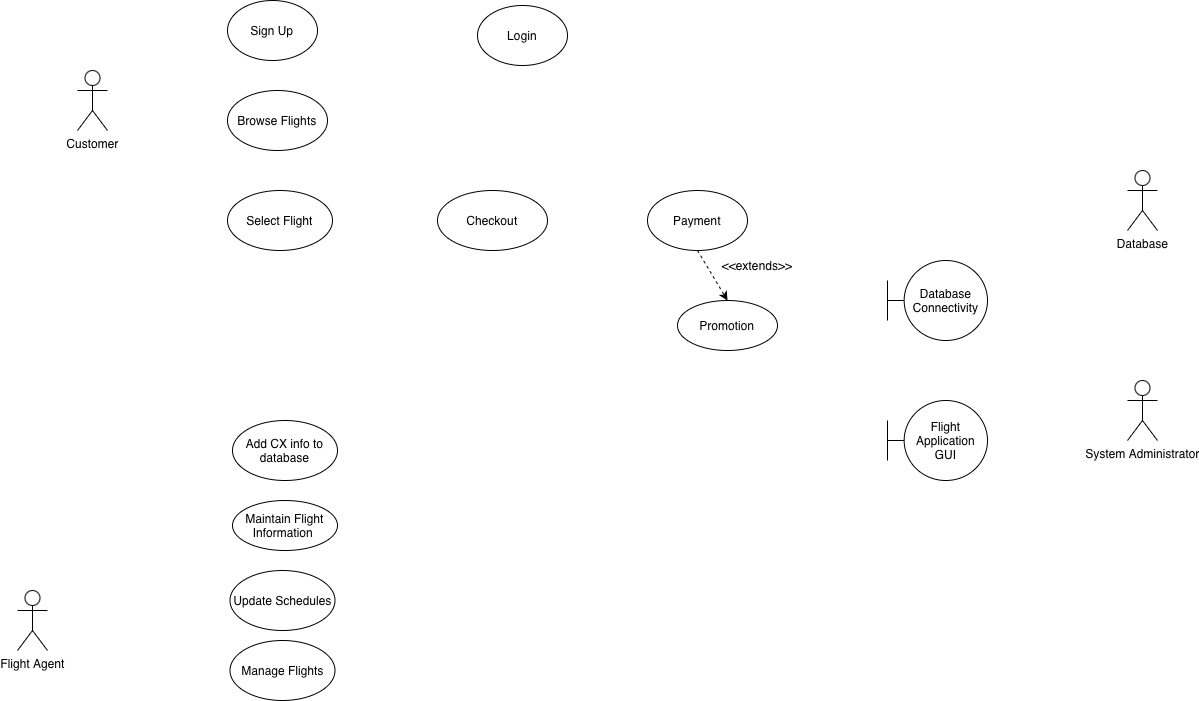

The diagram above was exported from draw.io. Its source (the exported page's mxGraphModel, read from the mxfile embedded in the PNG):
<mxGraphModel dx="959" dy="695" grid="1" gridSize="10" guides="1" tooltips="1" connect="1" arrows="1" fold="1" page="1" pageScale="1" pageWidth="850" pageHeight="1100" math="0" shadow="0">
  <root>
    <mxCell id="0" />
    <mxCell id="1" parent="0" />
    <mxCell id="C8FdAbCTqZKIosvaZFdM-1" parent="1" style="shape=umlActor;verticalLabelPosition=bottom;verticalAlign=top;html=1;outlineConnect=0;" value="Customer" vertex="1">
      <mxGeometry height="60" width="30" x="140" y="90" as="geometry" />
    </mxCell>
    <mxCell id="IXsxAXJ8pVljNu5-wVd4-3" parent="1" style="shape=umlActor;verticalLabelPosition=bottom;verticalAlign=top;html=1;outlineConnect=0;" value="Database" vertex="1">
      <mxGeometry height="60" width="30" x="1190" y="190" as="geometry" />
    </mxCell>
    <mxCell id="shK7UFHqHVzzq25bRnwu-3" parent="1" style="ellipse;whiteSpace=wrap;html=1;" value="Login" vertex="1">
      <mxGeometry height="60" width="90" x="540" y="25" as="geometry" />
    </mxCell>
    <mxCell id="Z6kBsS720eqBtRg0l87H-1" parent="1" style="shape=umlActor;verticalLabelPosition=bottom;verticalAlign=top;html=1;outlineConnect=0;" value="System Administrator" vertex="1">
      <mxGeometry height="60" width="30" x="1190" y="400" as="geometry" />
    </mxCell>
    <mxCell id="shK7UFHqHVzzq25bRnwu-6" parent="1" style="ellipse;whiteSpace=wrap;html=1;" value="Checkout" vertex="1">
      <mxGeometry height="60" width="110" x="500" y="210" as="geometry" />
    </mxCell>
    <mxCell id="shK7UFHqHVzzq25bRnwu-7" parent="1" style="ellipse;whiteSpace=wrap;html=1;" value="Add CX info to database" vertex="1">
      <mxGeometry height="60" width="105" x="295" y="440" as="geometry" />
    </mxCell>
    <mxCell id="shK7UFHqHVzzq25bRnwu-4" parent="1" style="ellipse;whiteSpace=wrap;html=1;" value="Browse Flights" vertex="1">
      <mxGeometry height="60" width="100" x="290" y="110" as="geometry" />
    </mxCell>
    <mxCell id="shK7UFHqHVzzq25bRnwu-5" parent="1" style="ellipse;whiteSpace=wrap;html=1;" value="Select Flight" vertex="1">
      <mxGeometry height="60" width="105" x="290" y="210" as="geometry" />
    </mxCell>
    <mxCell id="JRVhrKzXAgWxWM-f5OBa-1" parent="1" style="ellipse;whiteSpace=wrap;html=1;" value="Sign Up" vertex="1">
      <mxGeometry height="60" width="90" x="290" y="20" as="geometry" />
    </mxCell>
    <mxCell id="shK7UFHqHVzzq25bRnwu-8" parent="1" style="ellipse;whiteSpace=wrap;html=1;" value="Maintain Flight Information&amp;nbsp;" vertex="1">
      <mxGeometry height="50" width="105" x="295" y="520" as="geometry" />
    </mxCell>
    <mxCell id="D-l-bq-qBtTemc0_dEPW-1" parent="1" style="shape=umlBoundary;whiteSpace=wrap;html=1;" value="Database Connectivity" vertex="1">
      <mxGeometry height="80" width="100" x="950" y="280" as="geometry" />
    </mxCell>
    <mxCell id="Ov-NPVXJVBSheloR-RkA-1" parent="1" style="ellipse;whiteSpace=wrap;html=1;" value="Payment" vertex="1">
      <mxGeometry height="60" width="100" x="710" y="210" as="geometry" />
    </mxCell>
    <mxCell id="D-l-bq-qBtTemc0_dEPW-2" parent="1" style="shape=umlBoundary;whiteSpace=wrap;html=1;" value="Flight Application GUI" vertex="1">
      <mxGeometry height="80" width="100" x="950" y="420" as="geometry" />
    </mxCell>
    <mxCell id="Ov-NPVXJVBSheloR-RkA-4" parent="1" style="ellipse;whiteSpace=wrap;html=1;" value="Promotion" vertex="1">
      <mxGeometry height="50" width="100" x="740" y="320" as="geometry" />
    </mxCell>
    <mxCell id="Ov-NPVXJVBSheloR-RkA-7" parent="1" style="text;html=1;whiteSpace=wrap;strokeColor=none;fillColor=none;align=center;verticalAlign=middle;rounded=0;" value="&amp;lt;&amp;lt;extends&amp;gt;&amp;gt;" vertex="1">
      <mxGeometry height="30" width="60" x="790" y="270" as="geometry" />
    </mxCell>
    <mxCell id="Ov-NPVXJVBSheloR-RkA-8" edge="1" parent="1" source="Ov-NPVXJVBSheloR-RkA-1" style="endArrow=classic;html=1;rounded=0;entryX=0.5;entryY=0;entryDx=0;entryDy=0;exitX=0.5;exitY=1;exitDx=0;exitDy=0;dashed=1;" target="Ov-NPVXJVBSheloR-RkA-4" value="">
      <mxGeometry height="50" relative="1" width="50" as="geometry">
        <mxPoint x="770" y="270" as="sourcePoint" />
        <mxPoint x="820" y="220" as="targetPoint" />
      </mxGeometry>
    </mxCell>
    <mxCell id="1-JgRpKXhVPfQsS5vc73-1" parent="1" style="shape=umlActor;verticalLabelPosition=bottom;verticalAlign=top;html=1;outlineConnect=0;" value="Flight Agent" vertex="1">
      <mxGeometry height="60" width="30" x="80" y="610" as="geometry" />
    </mxCell>
    <mxCell id="9pUUMVVFOWi_Iik67SZn-1" parent="1" style="ellipse;whiteSpace=wrap;html=1;" value="Manage Flights" vertex="1">
      <mxGeometry height="60" width="105" x="292.5" y="660" as="geometry" />
    </mxCell>
    <mxCell id="9pUUMVVFOWi_Iik67SZn-2" parent="1" style="ellipse;whiteSpace=wrap;html=1;" value="Update Schedules" vertex="1">
      <mxGeometry height="60" width="105" x="292.5" y="590" as="geometry" />
    </mxCell>
  </root>
</mxGraphModel>